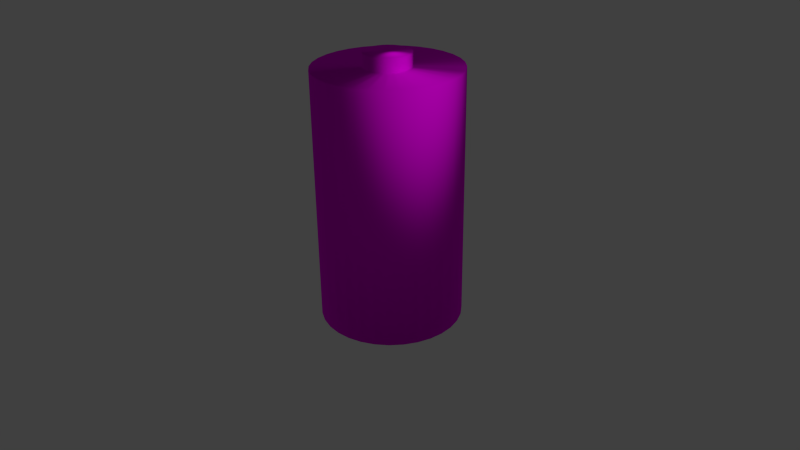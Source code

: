 # Source: battery.blend  (saved by Blender 2.76.0; exported with 4.5.12 LTS)
import bpy
from mathutils import Matrix  # noqa: F401  (used for matrix-valued properties, if any)

bpy.ops.wm.read_factory_settings(use_empty=True)
scene = bpy.context.scene
scene.name = 'Scene'

# ---- collections
col_collection_1 = bpy.data.collections.new('Collection 1'); scene.collection.children.link(col_collection_1)

# ---- images (referenced by path relative to the original .blend; pixels are not part of the script)
import os
ASSET_DIR = os.environ.get("B2B_ASSET_DIR", "")  # directory of the original .blend (textures are referenced by path, not embedded)
HERE = os.path.dirname(os.path.abspath(__file__))  # packed textures are extracted next to this script under _unpacked/

def load_image(name, relpath, width, height, colorspace="sRGB"):
    """Load a texture the original file referenced (path relative to the .blend, or extracted next to this script)."""
    p = next((c for c in (os.path.join(HERE, relpath), os.path.join(ASSET_DIR, relpath)) if relpath and os.path.exists(c)), "")
    if p:
        img = bpy.data.images.load(p, check_existing=True)
        img.name = name
    else:  # same state as the original file: an image datablock whose file is absent (Cycles renders it pink)
        img = bpy.data.images.new(name, width, height)
        img.source = "FILE"
        img.filepath = "//" + (relpath or name)
    img.colorspace_settings.name = colorspace
    return img
img_battery_png = load_image('battery.png', 'battery.png', 1024, 1024, 'sRGB')

# ---- materials (node trees are filled in below, after node groups)
mat_material = bpy.data.materials.new('Material')
mat_material.alpha_threshold = 0.0
mat_material.roughness = 0.5

# ---- material node trees
mat_material.use_nodes = True; mat_material.node_tree.nodes.clear()
_N = mat_material.node_tree.nodes; _L = mat_material.node_tree.links
n0 = _N.new('ShaderNodeBsdfAnisotropic'); n0.name = 'Glossy BSDF'; n0.location = (-70, 239)
n0.distribution = 'BECKMANN'
n0.inputs[1].default_value = 0.7108
n1 = _N.new('ShaderNodeTexImage'); n1.name = 'Image Texture'; n1.location = (-339, 431)
n1.width = 140
n1.image = img_battery_png
n2 = _N.new('ShaderNodeOutputMaterial'); n2.name = 'Material Output'; n2.location = (577, 315)
n3 = _N.new('ShaderNodeMixShader'); n3.name = 'Mix Shader'; n3.location = (223, 324)
n3.inputs[0].default_value = 1.0
n4 = _N.new('ShaderNodeBsdfDiffuse'); n4.name = 'Diffuse BSDF'; n4.location = (-40, 403)
n4.inputs[1].default_value = 0.2892
_L.new(n1.outputs[0], n4.inputs[0])
_L.new(n4.outputs[0], n3.inputs[1])
_L.new(n1.outputs[0], n0.inputs[0])
_L.new(n0.outputs[0], n3.inputs[2])
_L.new(n3.outputs[0], n2.inputs[0])
n2.is_active_output = True

# ---- world
world_world = bpy.data.worlds.new('World'); scene.world = world_world
world_world.color = (0.05088, 0.05088, 0.05088)
world_world.use_sun_shadow = False
world_world.sun_shadow_jitter_overblur = 0.0
world_world.cycles.sampling_method = 'MANUAL'
world_world.cycles.sample_map_resolution = 256

# ---- cameras
cam_camera = bpy.data.cameras.new('Camera')
cam_camera.clip_end = 100.0
cam_camera.lens = 35.0
cam_camera.sensor_width = 32.0
cam_camera.sensor_height = 18.0
cam_camera.ortho_scale = 7.314
cam_camera.dof.focus_distance = 0.0

# ---- lights
light_lamp = bpy.data.lights.new('Lamp', 'SUN')
light_lamp.transmission_factor = 0.0
light_lamp.cutoff_distance = 30.0
light_lamp.angle = 0.1993
light_lamp.energy = 1.0
light_lamp.shadow_buffer_clip_start = 1.001
light_lamp.shadow_soft_size = 0.1
light_lamp.shadow_cascade_max_distance = 1000.0
light_lamp.cycles.use_multiple_importance_sampling = False

# ---- meshes
me_cylinder = bpy.data.meshes.new('Cylinder')
me_cylinder.from_pydata([(0.0, 1.0, -1.0), (-2.582e-07, 0.3237, 1.0), (0.1951, 0.9808, -1.0), (0.06315, 0.3175, 1.0), (0.3827, 0.9239, -1.0), (0.1239, 0.2991, 1.0), (0.5556, 0.8315, -1.0), (0.1798, 0.2691, 1.0), (0.7071, 0.7071, -1.0), (0.2289, 0.2289, 1.0), (0.8315, 0.5556, -1.0), (0.2691, 0.1798, 1.0), (0.9239, 0.3827, -1.0), (0.2991, 0.1239, 1.0), (0.9808, 0.1951, -1.0), (0.3175, 0.06315, 1.0), (1.0, 7.55e-08, -1.0), (0.3237, -2.83e-08, 1.0), (0.9808, -0.1951, -1.0), (0.3175, -0.06315, 1.0), (0.9239, -0.3827, -1.0), (0.2991, -0.1239, 1.0), (0.8315, -0.5556, -1.0), (0.2691, -0.1798, 1.0), (0.7071, -0.7071, -1.0), (0.2289, -0.2289, 1.0), (0.5556, -0.8315, -1.0), (0.1798, -0.2691, 1.0), (0.3827, -0.9239, -1.0), (0.1239, -0.2991, 1.0), (0.1951, -0.9808, -1.0), (0.06315, -0.3175, 1.0), (-3.258e-07, -1.0, -1.0), (-1.182e-07, -0.3237, 1.0), (-0.1951, -0.9808, -1.0), (-0.06315, -0.3175, 1.0), (-0.3827, -0.9239, -1.0), (-0.1239, -0.2991, 1.0), (-0.5556, -0.8315, -1.0), (-0.1798, -0.2691, 1.0), (-0.7071, -0.7071, -1.0), (-0.2289, -0.2289, 1.0), (-0.8315, -0.5556, -1.0), (-0.2691, -0.1798, 1.0), (-0.9239, -0.3827, -1.0), (-0.2991, -0.1239, 1.0), (-0.9808, -0.1951, -1.0), (-0.3175, -0.06315, 1.0), (-1.0, 9.656e-07, -1.0), (-0.3237, 3.479e-07, 1.0), (-0.9808, 0.1951, -1.0), (-0.3175, 0.06315, 1.0), (-0.9239, 0.3827, -1.0), (-0.2991, 0.1239, 1.0), (-0.8315, 0.5556, -1.0), (-0.2691, 0.1798, 1.0), (-0.7071, 0.7071, -1.0), (-0.2289, 0.2289, 1.0), (-0.5556, 0.8315, -1.0), (-0.1798, 0.2691, 1.0), (-0.3827, 0.9239, -1.0), (-0.1239, 0.2991, 1.0), (-0.1951, 0.9808, -1.0), (-0.06315, 0.3175, 1.0), (0.1951, 0.9808, 1.0), (0.0, 1.0, 1.0), (0.3827, 0.9239, 1.0), (0.5556, 0.8315, 1.0), (0.7071, 0.7071, 1.0), (0.8315, 0.5556, 1.0), (0.9239, 0.3827, 1.0), (0.9808, 0.1951, 1.0), (1.0, 7.55e-08, 1.0), (0.9808, -0.1951, 1.0), (0.9239, -0.3827, 1.0), (0.8315, -0.5556, 1.0), (0.7071, -0.7071, 1.0), (0.5556, -0.8315, 1.0), (0.3827, -0.9239, 1.0), (0.1951, -0.9808, 1.0), (-3.258e-07, -1.0, 1.0), (-0.1951, -0.9808, 1.0), (-0.3827, -0.9239, 1.0), (-0.5556, -0.8315, 1.0), (-0.7071, -0.7071, 1.0), (-0.8315, -0.5556, 1.0), (-0.9239, -0.3827, 1.0), (-0.9808, -0.1951, 1.0), (-1.0, 9.656e-07, 1.0), (-0.9808, 0.1951, 1.0), (-0.9239, 0.3827, 1.0), (-0.8315, 0.5556, 1.0), (-0.7071, 0.7071, 1.0), (-0.5556, 0.8315, 1.0), (-0.3827, 0.9239, 1.0), (-0.1951, 0.9808, 1.0), (0.06315, 0.3175, 1.106), (-1.921e-07, 0.3237, 1.106), (0.1239, 0.2991, 1.106), (0.1798, 0.2691, 1.106), (0.2289, 0.2289, 1.106), (0.2691, 0.1798, 1.106), (0.2991, 0.1239, 1.106), (0.3175, 0.06315, 1.106), (0.3237, -2.83e-08, 1.106), (0.3175, -0.06315, 1.106), (0.2991, -0.1239, 1.106), (0.2691, -0.1798, 1.106), (0.2289, -0.2289, 1.106), (0.1798, -0.2691, 1.106), (0.1239, -0.2991, 1.106), (0.06315, -0.3175, 1.106), (-5.21e-08, -0.3237, 1.106), (-0.06315, -0.3175, 1.106), (-0.1239, -0.2991, 1.106), (-0.1798, -0.2691, 1.106), (-0.2289, -0.2289, 1.106), (-0.2691, -0.1798, 1.106), (-0.2991, -0.1239, 1.106), (-0.3175, -0.06315, 1.106), (-0.3237, 3.479e-07, 1.106), (-0.3175, 0.06315, 1.106), (-0.2991, 0.1239, 1.106), (-0.2691, 0.1798, 1.106), (-0.2289, 0.2289, 1.106), (-0.1798, 0.2691, 1.106), (-0.1239, 0.2991, 1.106), (-0.06315, 0.3175, 1.106)], [], [(0, 65, 64, 2), (2, 64, 66, 4), (4, 66, 67, 6), (6, 67, 68, 8), (8, 68, 69, 10), (10, 69, 70, 12), (12, 70, 71, 14), (14, 71, 72, 16), (16, 72, 73, 18), (18, 73, 74, 20), (20, 74, 75, 22), (22, 75, 76, 24), (24, 76, 77, 26), (26, 77, 78, 28), (28, 78, 79, 30), (30, 79, 80, 32), (32, 80, 81, 34), (34, 81, 82, 36), (36, 82, 83, 38), (38, 83, 84, 40), (40, 84, 85, 42), (42, 85, 86, 44), (44, 86, 87, 46), (46, 87, 88, 48), (48, 88, 89, 50), (50, 89, 90, 52), (52, 90, 91, 54), (54, 91, 92, 56), (56, 92, 93, 58), (58, 93, 94, 60), (25, 23, 107, 108), (62, 95, 65, 0), (60, 94, 95, 62), (0, 2, 4, 6, 8, 10, 12, 14, 16, 18, 20, 22, 24, 26, 28, 30, 32, 34, 36, 38, 40, 42, 44, 46, 48, 50, 52, 54, 56, 58, 60, 62), (1, 3, 64, 65), (3, 5, 66, 64), (5, 7, 67, 66), (7, 9, 68, 67), (9, 11, 69, 68), (11, 13, 70, 69), (13, 15, 71, 70), (15, 17, 72, 71), (17, 19, 73, 72), (19, 21, 74, 73), (21, 23, 75, 74), (23, 25, 76, 75), (25, 27, 77, 76), (27, 29, 78, 77), (29, 31, 79, 78), (31, 33, 80, 79), (33, 35, 81, 80), (35, 37, 82, 81), (37, 39, 83, 82), (39, 41, 84, 83), (41, 43, 85, 84), (43, 45, 86, 85), (45, 47, 87, 86), (47, 49, 88, 87), (49, 51, 89, 88), (51, 53, 90, 89), (53, 55, 91, 90), (55, 57, 92, 91), (57, 59, 93, 92), (59, 61, 94, 93), (61, 63, 95, 94), (63, 1, 65, 95), (96, 97, 127, 126, 125, 124, 123, 122, 121, 120, 119, 118, 117, 116, 115, 114, 113, 112, 111, 110, 109, 108, 107, 106, 105, 104, 103, 102, 101, 100, 99, 98), (53, 51, 121, 122), (27, 25, 108, 109), (55, 53, 122, 123), (29, 27, 109, 110), (3, 1, 97, 96), (57, 55, 123, 124), (31, 29, 110, 111), (5, 3, 96, 98), (59, 57, 124, 125), (33, 31, 111, 112), (7, 5, 98, 99), (61, 59, 125, 126), (35, 33, 112, 113), (9, 7, 99, 100), (63, 61, 126, 127), (37, 35, 113, 114), (11, 9, 100, 101), (1, 63, 127, 97), (39, 37, 114, 115), (13, 11, 101, 102), (41, 39, 115, 116), (15, 13, 102, 103), (43, 41, 116, 117), (17, 15, 103, 104), (45, 43, 117, 118), (19, 17, 104, 105), (47, 45, 118, 119), (21, 19, 105, 106), (49, 47, 119, 120), (23, 21, 106, 107), (51, 49, 120, 121)])
me_cylinder.polygons.foreach_set('use_smooth', [True] * 98)
_uv = me_cylinder.uv_layers.new(name='UVMap')
_uv.uv.foreach_set('vector', [0.3226, 0.4316, 0.003811, 0.4318, 0.003779, 0.4073, 0.3225, 0.407, 0.3225, 0.407, 0.003779, 0.4073, 0.003748, 0.3827, 0.3225, 0.3825, 0.3225, 0.3825, 0.003748, 0.3827, 0.003717, 0.3582, 0.3225, 0.358, 0.3225, 0.358, 0.003717, 0.3582, 0.003686, 0.3337, 0.3224, 0.3334, 0.3224, 0.3334, 0.003686, 0.3337, 0.003655, 0.3091, 0.3224, 0.3089, 0.3224, 0.3089, 0.003655, 0.3091, 0.003623, 0.2846, 0.3224, 0.2843, 0.3224, 0.2843, 0.003623, 0.2846, 0.003592, 0.26, 0.3223, 0.2598, 0.3223, 0.2598, 0.003592, 0.26, 0.003561, 0.2355, 0.3223, 0.2352, 0.3223, 0.2352, 0.003561, 0.2355, 0.00353, 0.2109, 0.3223, 0.2107, 0.3233, 0.9961, 0.004525, 0.9963, 0.004494, 0.9718, 0.3232, 0.9715, 0.3232, 0.9715, 0.004494, 0.9718, 0.004463, 0.9472, 0.3232, 0.947, 0.3232, 0.947, 0.004463, 0.9472, 0.004432, 0.9227, 0.3232, 0.9225, 0.3232, 0.9225, 0.004432, 0.9227, 0.004401, 0.8982, 0.3231, 0.8979, 0.3231, 0.8979, 0.004401, 0.8982, 0.00437, 0.8736, 0.3231, 0.8734, 0.3231, 0.8734, 0.00437, 0.8736, 0.004339, 0.8491, 0.3231, 0.8488, 0.3231, 0.8488, 0.004339, 0.8491, 0.004308, 0.8245, 0.3231, 0.8243, 0.3231, 0.8243, 0.004308, 0.8245, 0.004277, 0.8, 0.323, 0.7997, 0.323, 0.7997, 0.004277, 0.8, 0.004246, 0.7754, 0.323, 0.7752, 0.323, 0.7752, 0.004246, 0.7754, 0.004215, 0.7509, 0.323, 0.7507, 0.323, 0.7507, 0.004215, 0.7509, 0.004184, 0.7264, 0.3229, 0.7261, 0.3229, 0.7261, 0.004184, 0.7264, 0.004153, 0.7018, 0.3229, 0.7016, 0.3229, 0.7016, 0.004153, 0.7018, 0.004122, 0.6773, 0.3229, 0.677, 0.3229, 0.677, 0.004122, 0.6773, 0.004091, 0.6527, 0.3228, 0.6525, 0.3228, 0.6525, 0.004091, 0.6527, 0.00406, 0.6282, 0.3228, 0.6279, 0.3228, 0.6279, 0.00406, 0.6282, 0.004029, 0.6036, 0.3228, 0.6034, 0.3228, 0.6034, 0.004029, 0.6036, 0.003998, 0.5791, 0.3227, 0.5788, 0.3227, 0.5788, 0.003998, 0.5791, 0.003966, 0.5546, 0.3227, 0.5543, 0.3227, 0.5543, 0.003966, 0.5546, 0.003935, 0.53, 0.3227, 0.5298, 0.3227, 0.5298, 0.003935, 0.53, 0.003904, 0.5055, 0.3226, 0.5052, 0.3226, 0.5052, 0.003904, 0.5055, 0.003873, 0.4809, 0.3226, 0.4807, 0.7062, 0.1827, 0.7199, 0.1884, 0.7099, 0.2073, 0.7002, 0.2032, 0.3226, 0.4561, 0.003842, 0.4564, 0.003811, 0.4318, 0.3226, 0.4316, 0.3226, 0.4807, 0.003873, 0.4809, 0.003842, 0.4564, 0.3226, 0.4561, 0.5461, 0.5828, 0.5821, 0.5588, 0.622, 0.5422, 0.6644, 0.5338, 0.7077, 0.5338, 0.75, 0.5422, 0.79, 0.5588, 0.8259, 0.5828, 0.8565, 0.6134, 0.8805, 0.6493, 0.8971, 0.6893, 0.9055, 0.7317, 0.9055, 0.7749, 0.8971, 0.8173, 0.8805, 0.8572, 0.8565, 0.8932, 0.8259, 0.9237, 0.79, 0.9477, 0.75, 0.9643, 0.7077, 0.9727, 0.6644, 0.9727, 0.622, 0.9643, 0.5821, 0.9477, 0.5461, 0.9237, 0.5156, 0.8932, 0.4916, 0.8572, 0.475, 0.8173, 0.4666, 0.7749, 0.4666, 0.7317, 0.475, 0.6893, 0.4916, 0.6493, 0.5156, 0.6134, 0.7203, 0.322, 0.7326, 0.3137, 0.8329, 0.4366, 0.7947, 0.462, 0.7326, 0.3137, 0.743, 0.3032, 0.8655, 0.4042, 0.8329, 0.4366, 0.743, 0.3032, 0.7512, 0.2909, 0.8911, 0.3661, 0.8655, 0.4042, 0.7512, 0.2909, 0.7568, 0.2771, 0.9088, 0.3236, 0.8911, 0.3661, 0.7568, 0.2771, 0.7597, 0.2625, 0.9179, 0.2785, 0.9088, 0.3236, 0.7597, 0.2625, 0.7596, 0.2477, 0.918, 0.2325, 0.9179, 0.2785, 0.7596, 0.2477, 0.7567, 0.2331, 0.909, 0.1873, 0.918, 0.2325, 0.7567, 0.2331, 0.751, 0.2194, 0.8914, 0.1448, 0.909, 0.1873, 0.751, 0.2194, 0.7427, 0.2071, 0.8658, 0.1065, 0.8914, 0.1448, 0.7427, 0.2071, 0.7322, 0.1966, 0.8332, 0.07398, 0.8658, 0.1065, 0.7322, 0.1966, 0.7199, 0.1884, 0.7949, 0.04849, 0.8332, 0.07398, 0.7199, 0.1884, 0.7062, 0.1827, 0.7524, 0.03101, 0.7949, 0.04849, 0.7062, 0.1827, 0.6917, 0.1799, 0.7072, 0.02221, 0.7524, 0.03101, 0.6917, 0.1799, 0.677, 0.1799, 0.6613, 0.02242, 0.7072, 0.02221, 0.677, 0.1799, 0.6625, 0.1829, 0.6163, 0.03161, 0.6613, 0.02242, 0.6625, 0.1829, 0.649, 0.1886, 0.5741, 0.04941, 0.6163, 0.03161, 0.649, 0.1886, 0.6368, 0.1969, 0.5362, 0.07509, 0.5741, 0.04941, 0.6368, 0.1969, 0.6265, 0.2074, 0.5041, 0.1076, 0.5362, 0.07509, 0.6265, 0.2074, 0.6185, 0.2198, 0.4789, 0.1457, 0.5041, 0.1076, 0.6185, 0.2198, 0.6131, 0.2335, 0.4617, 0.1879, 0.4789, 0.1457, 0.6131, 0.2335, 0.6105, 0.248, 0.4529, 0.2325, 0.4617, 0.1879, 0.6105, 0.248, 0.6106, 0.2628, 0.4529, 0.278, 0.4529, 0.2325, 0.6106, 0.2628, 0.6135, 0.2773, 0.4617, 0.3227, 0.4529, 0.278, 0.6135, 0.2773, 0.619, 0.291, 0.479, 0.3649, 0.4617, 0.3227, 0.619, 0.291, 0.6271, 0.3034, 0.5042, 0.403, 0.479, 0.3649, 0.6271, 0.3034, 0.6374, 0.3139, 0.5364, 0.4354, 0.5042, 0.403, 0.6374, 0.3139, 0.6496, 0.3221, 0.5743, 0.461, 0.5364, 0.4354, 0.6496, 0.3221, 0.6632, 0.3278, 0.6165, 0.4788, 0.5743, 0.461, 0.6632, 0.3278, 0.6776, 0.3306, 0.6614, 0.4879, 0.6165, 0.4788, 0.6776, 0.3306, 0.6923, 0.3306, 0.7072, 0.4881, 0.6614, 0.4879, 0.6923, 0.3306, 0.7067, 0.3277, 0.7522, 0.4794, 0.7072, 0.4881, 0.7067, 0.3277, 0.7203, 0.322, 0.7947, 0.462, 0.7522, 0.4794, 0.7189, 0.2974, 0.7101, 0.3033, 0.7003, 0.3074, 0.6899, 0.3095, 0.6794, 0.3096, 0.6692, 0.3075, 0.6595, 0.3035, 0.6509, 0.2975, 0.6436, 0.29, 0.6379, 0.2811, 0.634, 0.2711, 0.6322, 0.2605, 0.6318, 0.2497, 0.6336, 0.2392, 0.6375, 0.2294, 0.6432, 0.2206, 0.6505, 0.2131, 0.6592, 0.2072, 0.6689, 0.2031, 0.6792, 0.2011, 0.6898, 0.2011, 0.7002, 0.2032, 0.7099, 0.2073, 0.7188, 0.2132, 0.7263, 0.2208, 0.7322, 0.2296, 0.7362, 0.2395, 0.7383, 0.25, 0.7383, 0.2607, 0.7363, 0.2711, 0.7322, 0.281, 0.7263, 0.2899, 0.6374, 0.3139, 0.6271, 0.3034, 0.6436, 0.29, 0.6509, 0.2975, 0.6917, 0.1799, 0.7062, 0.1827, 0.7002, 0.2032, 0.6898, 0.2011, 0.6496, 0.3221, 0.6374, 0.3139, 0.6509, 0.2975, 0.6595, 0.3035, 0.677, 0.1799, 0.6917, 0.1799, 0.6898, 0.2011, 0.6792, 0.2011, 0.7326, 0.3137, 0.7203, 0.322, 0.7101, 0.3033, 0.7189, 0.2974, 0.6632, 0.3278, 0.6496, 0.3221, 0.6595, 0.3035, 0.6692, 0.3075, 0.6625, 0.1829, 0.677, 0.1799, 0.6792, 0.2011, 0.6689, 0.2031, 0.743, 0.3032, 0.7326, 0.3137, 0.7189, 0.2974, 0.7263, 0.2899, 0.6776, 0.3306, 0.6632, 0.3278, 0.6692, 0.3075, 0.6794, 0.3096, 0.649, 0.1886, 0.6625, 0.1829, 0.6689, 0.2031, 0.6592, 0.2072, 0.7512, 0.2909, 0.743, 0.3032, 0.7263, 0.2899, 0.7322, 0.281, 0.6923, 0.3306, 0.6776, 0.3306, 0.6794, 0.3096, 0.6899, 0.3095, 0.6368, 0.1969, 0.649, 0.1886, 0.6592, 0.2072, 0.6505, 0.2131, 0.7568, 0.2771, 0.7512, 0.2909, 0.7322, 0.281, 0.7363, 0.2711, 0.7067, 0.3277, 0.6923, 0.3306, 0.6899, 0.3095, 0.7003, 0.3074, 0.6265, 0.2074, 0.6368, 0.1969, 0.6505, 0.2131, 0.6432, 0.2206, 0.7597, 0.2625, 0.7568, 0.2771, 0.7363, 0.2711, 0.7383, 0.2607, 0.7203, 0.322, 0.7067, 0.3277, 0.7003, 0.3074, 0.7101, 0.3033, 0.6185, 0.2198, 0.6265, 0.2074, 0.6432, 0.2206, 0.6375, 0.2294, 0.7596, 0.2477, 0.7597, 0.2625, 0.7383, 0.2607, 0.7383, 0.25, 0.6131, 0.2335, 0.6185, 0.2198, 0.6375, 0.2294, 0.6336, 0.2392, 0.7567, 0.2331, 0.7596, 0.2477, 0.7383, 0.25, 0.7362, 0.2395, 0.6105, 0.248, 0.6131, 0.2335, 0.6336, 0.2392, 0.6318, 0.2497, 0.751, 0.2194, 0.7567, 0.2331, 0.7362, 0.2395, 0.7322, 0.2296, 0.6106, 0.2628, 0.6105, 0.248, 0.6318, 0.2497, 0.6322, 0.2605, 0.7427, 0.2071, 0.751, 0.2194, 0.7322, 0.2296, 0.7263, 0.2208, 0.6135, 0.2773, 0.6106, 0.2628, 0.6322, 0.2605, 0.634, 0.2711, 0.7322, 0.1966, 0.7427, 0.2071, 0.7263, 0.2208, 0.7188, 0.2132, 0.619, 0.291, 0.6135, 0.2773, 0.634, 0.2711, 0.6379, 0.2811, 0.7199, 0.1884, 0.7322, 0.1966, 0.7188, 0.2132, 0.7099, 0.2073, 0.6271, 0.3034, 0.619, 0.291, 0.6379, 0.2811, 0.6436, 0.29])
me_cylinder.materials.append(mat_material)
me_cylinder.use_remesh_preserve_volume = False
me_cylinder.use_remesh_preserve_attributes = False
me_cylinder.use_mirror_vertex_groups = False
me_cylinder.update()

# ---- objects
ob_battery = bpy.data.objects.new('Battery', me_cylinder)
ob_lamp = bpy.data.objects.new('Lamp', light_lamp)
ob_camera = bpy.data.objects.new('Camera', cam_camera)

# ---- transforms, parenting, visibility, modifiers, constraints
ob_battery.location = (1.077, -1.425, 2.218)
ob_battery.scale = (1.256, 1.256, 2.218)
ob_battery.lineart.crease_threshold = 0.0
ob_lamp.location = (17.45, -11.74, 11.88)
ob_lamp.rotation_euler = (0.6503, 0.05522, 1.866)
ob_lamp.lock_rotations_4d = False
ob_lamp.empty_display_type = 'ARROWS'
ob_lamp.color = (0.0, 0.0, 0.0, 0.0)
ob_lamp.lineart.crease_threshold = 0.0
ob_camera.location = (11.06, -10.51, 8.344)
ob_camera.rotation_euler = (1.109, 0.01082, 0.8149)
ob_camera.lock_rotations_4d = False
ob_camera.empty_display_type = 'ARROWS'
ob_camera.color = (0.0, 0.0, 0.0, 0.0)
ob_camera.display_type = 'WIRE'
ob_camera.lineart.crease_threshold = 0.0

# ---- collection membership
col_collection_1.objects.link(ob_battery)
col_collection_1.objects.link(ob_lamp)
col_collection_1.objects.link(ob_camera)

# ---- scene / render settings (as saved in the file)
scene.camera = ob_camera
scene.frame_start = 1; scene.frame_end = 250; scene.frame_set(1)
scene.render.engine = 'CYCLES'
scene.render.resolution_percentage = 50
scene.render.dither_intensity = 0.0
scene.cycles.use_denoising = False
scene.cycles.samples = 49
scene.cycles.sampling_pattern = 'TABULATED_SOBOL'
scene.cycles.light_sampling_threshold = 0.0
scene.cycles.use_adaptive_sampling = False
scene.cycles.use_light_tree = False
scene.cycles.blur_glossy = 0.0
scene.cycles.pixel_filter_type = 'GAUSSIAN'
scene.cycles.sample_clamp_indirect = 0.0
scene.view_settings.view_transform = 'Standard'
bpy.context.view_layer.update()
